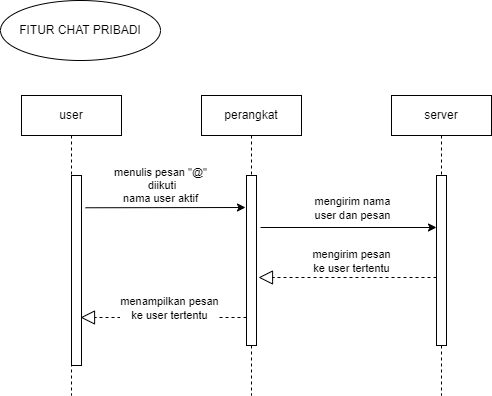

The diagram above was exported from draw.io. Its source (the exported page's mxGraphModel, read from the mxfile embedded in the PNG):
<mxGraphModel dx="463" dy="557" grid="1" gridSize="10" guides="1" tooltips="1" connect="1" arrows="1" fold="1" page="1" pageScale="1" pageWidth="827" pageHeight="1169" math="0" shadow="0">
  <root>
    <mxCell id="0" />
    <mxCell id="1" parent="0" />
    <mxCell id="8YJQaE5U_yZ5qJU60NEB-1" value="user" style="shape=umlLifeline;perimeter=lifelinePerimeter;whiteSpace=wrap;html=1;container=0;dropTarget=0;collapsible=0;recursiveResize=0;outlineConnect=0;portConstraint=eastwest;newEdgeStyle={&quot;edgeStyle&quot;:&quot;elbowEdgeStyle&quot;,&quot;elbow&quot;:&quot;vertical&quot;,&quot;curved&quot;:0,&quot;rounded&quot;:0};" vertex="1" parent="1">
      <mxGeometry x="1381" y="148" width="100" height="300" as="geometry" />
    </mxCell>
    <mxCell id="8YJQaE5U_yZ5qJU60NEB-2" value="" style="html=1;points=[];perimeter=orthogonalPerimeter;outlineConnect=0;targetShapes=umlLifeline;portConstraint=eastwest;newEdgeStyle={&quot;edgeStyle&quot;:&quot;elbowEdgeStyle&quot;,&quot;elbow&quot;:&quot;vertical&quot;,&quot;curved&quot;:0,&quot;rounded&quot;:0};" vertex="1" parent="8YJQaE5U_yZ5qJU60NEB-1">
      <mxGeometry x="50" y="80" width="10" height="190" as="geometry" />
    </mxCell>
    <mxCell id="8YJQaE5U_yZ5qJU60NEB-3" value="perangkat" style="shape=umlLifeline;perimeter=lifelinePerimeter;whiteSpace=wrap;html=1;container=0;dropTarget=0;collapsible=0;recursiveResize=0;outlineConnect=0;portConstraint=eastwest;newEdgeStyle={&quot;edgeStyle&quot;:&quot;elbowEdgeStyle&quot;,&quot;elbow&quot;:&quot;vertical&quot;,&quot;curved&quot;:0,&quot;rounded&quot;:0};" vertex="1" parent="1">
      <mxGeometry x="1561" y="148" width="100" height="300" as="geometry" />
    </mxCell>
    <mxCell id="8YJQaE5U_yZ5qJU60NEB-4" value="" style="html=1;points=[];perimeter=orthogonalPerimeter;outlineConnect=0;targetShapes=umlLifeline;portConstraint=eastwest;newEdgeStyle={&quot;edgeStyle&quot;:&quot;elbowEdgeStyle&quot;,&quot;elbow&quot;:&quot;vertical&quot;,&quot;curved&quot;:0,&quot;rounded&quot;:0};" vertex="1" parent="8YJQaE5U_yZ5qJU60NEB-3">
      <mxGeometry x="45" y="80" width="10" height="170" as="geometry" />
    </mxCell>
    <mxCell id="8YJQaE5U_yZ5qJU60NEB-5" value="server" style="shape=umlLifeline;perimeter=lifelinePerimeter;whiteSpace=wrap;html=1;container=0;dropTarget=0;collapsible=0;recursiveResize=0;outlineConnect=0;portConstraint=eastwest;newEdgeStyle={&quot;edgeStyle&quot;:&quot;elbowEdgeStyle&quot;,&quot;elbow&quot;:&quot;vertical&quot;,&quot;curved&quot;:0,&quot;rounded&quot;:0};" vertex="1" parent="1">
      <mxGeometry x="1751" y="148" width="100" height="300" as="geometry" />
    </mxCell>
    <mxCell id="8YJQaE5U_yZ5qJU60NEB-6" value="" style="html=1;points=[];perimeter=orthogonalPerimeter;outlineConnect=0;targetShapes=umlLifeline;portConstraint=eastwest;newEdgeStyle={&quot;edgeStyle&quot;:&quot;elbowEdgeStyle&quot;,&quot;elbow&quot;:&quot;vertical&quot;,&quot;curved&quot;:0,&quot;rounded&quot;:0};" vertex="1" parent="8YJQaE5U_yZ5qJU60NEB-5">
      <mxGeometry x="45" y="80" width="10" height="170" as="geometry" />
    </mxCell>
    <mxCell id="8YJQaE5U_yZ5qJU60NEB-7" style="edgeStyle=elbowEdgeStyle;rounded=0;orthogonalLoop=1;jettySize=auto;html=1;elbow=vertical;curved=0;" edge="1" parent="1">
      <mxGeometry relative="1" as="geometry">
        <mxPoint x="1445" y="260.25571428571425" as="sourcePoint" />
        <mxPoint x="1605" y="260.26" as="targetPoint" />
      </mxGeometry>
    </mxCell>
    <mxCell id="8YJQaE5U_yZ5qJU60NEB-8" value="&lt;font style=&quot;font-size: 11px;&quot;&gt;menulis pesan &quot;@&quot;&lt;br&gt;&amp;nbsp;diikuti &lt;br&gt;nama user aktif&lt;/font&gt;" style="edgeLabel;html=1;align=center;verticalAlign=middle;resizable=0;points=[];" connectable="0" vertex="1" parent="8YJQaE5U_yZ5qJU60NEB-7">
      <mxGeometry x="-0.1063" y="-1" relative="1" as="geometry">
        <mxPoint x="3" y="-24" as="offset" />
      </mxGeometry>
    </mxCell>
    <mxCell id="8YJQaE5U_yZ5qJU60NEB-9" value="" style="endArrow=block;dashed=1;endFill=0;endSize=12;html=1;rounded=0;" edge="1" parent="1" source="8YJQaE5U_yZ5qJU60NEB-6">
      <mxGeometry width="160" relative="1" as="geometry">
        <mxPoint x="1783.9999999999998" y="330" as="sourcePoint" />
        <mxPoint x="1618" y="330" as="targetPoint" />
      </mxGeometry>
    </mxCell>
    <mxCell id="8YJQaE5U_yZ5qJU60NEB-10" value="&lt;font style=&quot;font-size: 11px;&quot;&gt;mengirim pesan &lt;br&gt;ke user tertentu&lt;/font&gt;" style="edgeLabel;html=1;align=center;verticalAlign=middle;resizable=0;points=[];" connectable="0" vertex="1" parent="8YJQaE5U_yZ5qJU60NEB-9">
      <mxGeometry x="-0.1191" y="-2" relative="1" as="geometry">
        <mxPoint x="-8" y="-15" as="offset" />
      </mxGeometry>
    </mxCell>
    <mxCell id="8YJQaE5U_yZ5qJU60NEB-11" value="FITUR CHAT PRIBADI" style="ellipse;whiteSpace=wrap;html=1;" vertex="1" parent="1">
      <mxGeometry x="1360" y="53" width="160" height="60" as="geometry" />
    </mxCell>
    <mxCell id="8YJQaE5U_yZ5qJU60NEB-12" style="edgeStyle=elbowEdgeStyle;rounded=0;orthogonalLoop=1;jettySize=auto;html=1;elbow=vertical;curved=0;" edge="1" parent="1">
      <mxGeometry relative="1" as="geometry">
        <mxPoint x="1620" y="280" as="sourcePoint" />
        <mxPoint x="1796" y="280" as="targetPoint" />
        <Array as="points">
          <mxPoint x="1620" y="280" />
        </Array>
      </mxGeometry>
    </mxCell>
    <mxCell id="8YJQaE5U_yZ5qJU60NEB-13" value="&lt;font style=&quot;font-size: 11px;&quot;&gt;mengirim nama &lt;br&gt;user dan pesan&lt;/font&gt;" style="edgeLabel;html=1;align=center;verticalAlign=middle;resizable=0;points=[];" connectable="0" vertex="1" parent="8YJQaE5U_yZ5qJU60NEB-12">
      <mxGeometry x="-0.1063" y="-1" relative="1" as="geometry">
        <mxPoint x="12" y="-21" as="offset" />
      </mxGeometry>
    </mxCell>
    <mxCell id="8YJQaE5U_yZ5qJU60NEB-14" value="" style="endArrow=block;dashed=1;endFill=0;endSize=12;html=1;rounded=0;" edge="1" parent="1">
      <mxGeometry width="160" relative="1" as="geometry">
        <mxPoint x="1605.9999999999998" y="370" as="sourcePoint" />
        <mxPoint x="1440" y="370" as="targetPoint" />
      </mxGeometry>
    </mxCell>
    <mxCell id="8YJQaE5U_yZ5qJU60NEB-15" value="&lt;font style=&quot;font-size: 11px;&quot;&gt;menampilkan pesan &lt;br&gt;ke user tertentu&lt;/font&gt;" style="edgeLabel;html=1;align=center;verticalAlign=middle;resizable=0;points=[];" connectable="0" vertex="1" parent="8YJQaE5U_yZ5qJU60NEB-14">
      <mxGeometry x="-0.1191" y="-2" relative="1" as="geometry">
        <mxPoint x="-5" y="-8" as="offset" />
      </mxGeometry>
    </mxCell>
  </root>
</mxGraphModel>